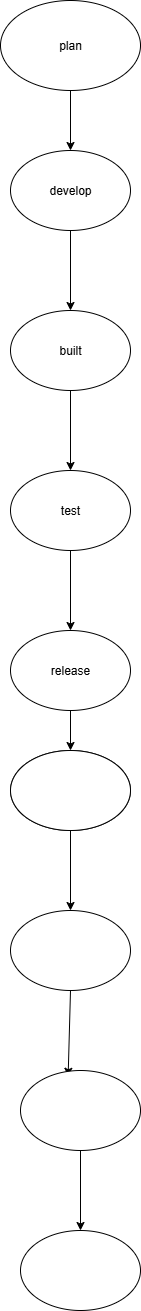

The diagram above was exported from draw.io. Its source (the exported page's mxGraphModel, read from the mxfile embedded in the PNG):
<mxGraphModel dx="1042" dy="562" grid="1" gridSize="10" guides="1" tooltips="1" connect="1" arrows="1" fold="1" page="1" pageScale="1" pageWidth="827" pageHeight="1169" math="0" shadow="0">
  <root>
    <mxCell id="0" />
    <mxCell id="1" parent="0" />
    <mxCell id="PQv2cm9ERaVLYQrXxYu_-2" value="plan" style="ellipse;whiteSpace=wrap;html=1;" vertex="1" parent="1">
      <mxGeometry x="360" y="70" width="140" height="90" as="geometry" />
    </mxCell>
    <mxCell id="PQv2cm9ERaVLYQrXxYu_-3" value="" style="endArrow=classic;html=1;rounded=0;exitX=0.5;exitY=1;exitDx=0;exitDy=0;" edge="1" parent="1" source="PQv2cm9ERaVLYQrXxYu_-2">
      <mxGeometry width="50" height="50" relative="1" as="geometry">
        <mxPoint x="390" y="320" as="sourcePoint" />
        <mxPoint x="430" y="220" as="targetPoint" />
      </mxGeometry>
    </mxCell>
    <mxCell id="PQv2cm9ERaVLYQrXxYu_-4" value="develop" style="ellipse;whiteSpace=wrap;html=1;" vertex="1" parent="1">
      <mxGeometry x="370" y="220" width="120" height="80" as="geometry" />
    </mxCell>
    <mxCell id="PQv2cm9ERaVLYQrXxYu_-5" value="" style="endArrow=classic;html=1;rounded=0;exitX=0.5;exitY=1;exitDx=0;exitDy=0;" edge="1" parent="1" source="PQv2cm9ERaVLYQrXxYu_-4">
      <mxGeometry width="50" height="50" relative="1" as="geometry">
        <mxPoint x="390" y="320" as="sourcePoint" />
        <mxPoint x="430" y="380" as="targetPoint" />
      </mxGeometry>
    </mxCell>
    <mxCell id="PQv2cm9ERaVLYQrXxYu_-7" value="built" style="ellipse;whiteSpace=wrap;html=1;" vertex="1" parent="1">
      <mxGeometry x="370" y="380" width="120" height="80" as="geometry" />
    </mxCell>
    <mxCell id="PQv2cm9ERaVLYQrXxYu_-8" value="" style="endArrow=classic;html=1;rounded=0;exitX=0.5;exitY=1;exitDx=0;exitDy=0;" edge="1" parent="1" source="PQv2cm9ERaVLYQrXxYu_-7">
      <mxGeometry width="50" height="50" relative="1" as="geometry">
        <mxPoint x="374" y="525" as="sourcePoint" />
        <mxPoint x="430" y="540" as="targetPoint" />
      </mxGeometry>
    </mxCell>
    <mxCell id="PQv2cm9ERaVLYQrXxYu_-9" value="test" style="ellipse;whiteSpace=wrap;html=1;" vertex="1" parent="1">
      <mxGeometry x="370" y="540" width="120" height="80" as="geometry" />
    </mxCell>
    <mxCell id="PQv2cm9ERaVLYQrXxYu_-10" value="" style="endArrow=classic;html=1;rounded=0;exitX=0.5;exitY=1;exitDx=0;exitDy=0;" edge="1" parent="1" source="PQv2cm9ERaVLYQrXxYu_-9">
      <mxGeometry width="50" height="50" relative="1" as="geometry">
        <mxPoint x="390" y="640" as="sourcePoint" />
        <mxPoint x="430" y="700" as="targetPoint" />
      </mxGeometry>
    </mxCell>
    <mxCell id="PQv2cm9ERaVLYQrXxYu_-11" value="release" style="ellipse;whiteSpace=wrap;html=1;" vertex="1" parent="1">
      <mxGeometry x="370" y="700" width="120" height="80" as="geometry" />
    </mxCell>
    <mxCell id="PQv2cm9ERaVLYQrXxYu_-12" value="" style="endArrow=classic;html=1;rounded=0;exitX=0.5;exitY=1;exitDx=0;exitDy=0;" edge="1" parent="1" source="PQv2cm9ERaVLYQrXxYu_-11" target="PQv2cm9ERaVLYQrXxYu_-13">
      <mxGeometry width="50" height="50" relative="1" as="geometry">
        <mxPoint x="374" y="845" as="sourcePoint" />
        <mxPoint x="430" y="860" as="targetPoint" />
      </mxGeometry>
    </mxCell>
    <mxCell id="PQv2cm9ERaVLYQrXxYu_-13" value="" style="ellipse;whiteSpace=wrap;html=1;" vertex="1" parent="1">
      <mxGeometry x="370" y="820" width="120" height="80" as="geometry" />
    </mxCell>
    <mxCell id="PQv2cm9ERaVLYQrXxYu_-14" value="" style="ellipse;whiteSpace=wrap;html=1;" vertex="1" parent="1">
      <mxGeometry x="370" y="820" width="120" height="80" as="geometry" />
    </mxCell>
    <mxCell id="PQv2cm9ERaVLYQrXxYu_-15" value="" style="endArrow=classic;html=1;rounded=0;entryX=0.5;entryY=0;entryDx=0;entryDy=0;" edge="1" parent="1" target="PQv2cm9ERaVLYQrXxYu_-16">
      <mxGeometry width="50" height="50" relative="1" as="geometry">
        <mxPoint x="430" y="900" as="sourcePoint" />
        <mxPoint x="460" y="1110" as="targetPoint" />
      </mxGeometry>
    </mxCell>
    <mxCell id="PQv2cm9ERaVLYQrXxYu_-16" value="" style="ellipse;whiteSpace=wrap;html=1;" vertex="1" parent="1">
      <mxGeometry x="370" y="980" width="120" height="80" as="geometry" />
    </mxCell>
    <mxCell id="PQv2cm9ERaVLYQrXxYu_-17" value="" style="endArrow=classic;html=1;rounded=0;exitX=0.5;exitY=1;exitDx=0;exitDy=0;entryX=0.397;entryY=0.072;entryDx=0;entryDy=0;entryPerimeter=0;" edge="1" parent="1" source="PQv2cm9ERaVLYQrXxYu_-16" target="PQv2cm9ERaVLYQrXxYu_-19">
      <mxGeometry width="50" height="50" relative="1" as="geometry">
        <mxPoint x="404" y="1305" as="sourcePoint" />
        <mxPoint x="440" y="1140" as="targetPoint" />
      </mxGeometry>
    </mxCell>
    <mxCell id="PQv2cm9ERaVLYQrXxYu_-19" value="" style="ellipse;whiteSpace=wrap;html=1;" vertex="1" parent="1">
      <mxGeometry x="380" y="1140" width="120" height="80" as="geometry" />
    </mxCell>
    <mxCell id="PQv2cm9ERaVLYQrXxYu_-20" value="" style="endArrow=classic;html=1;rounded=0;exitX=0.5;exitY=1;exitDx=0;exitDy=0;" edge="1" parent="1" source="PQv2cm9ERaVLYQrXxYu_-19">
      <mxGeometry width="50" height="50" relative="1" as="geometry">
        <mxPoint x="400" y="1240" as="sourcePoint" />
        <mxPoint x="440" y="1300" as="targetPoint" />
      </mxGeometry>
    </mxCell>
    <mxCell id="PQv2cm9ERaVLYQrXxYu_-21" value="" style="ellipse;whiteSpace=wrap;html=1;" vertex="1" parent="1">
      <mxGeometry x="380" y="1300" width="120" height="80" as="geometry" />
    </mxCell>
  </root>
</mxGraphModel>